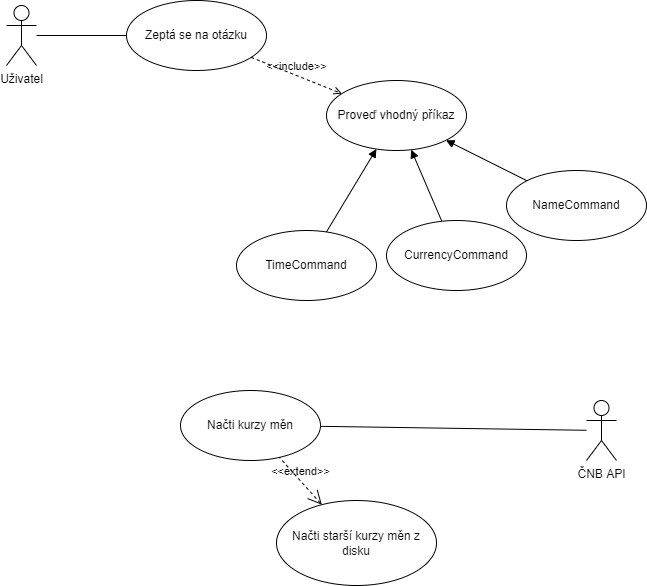

The diagram above was exported from draw.io. Its source (the exported page's mxGraphModel, read from the mxfile embedded in the PNG):
<mxGraphModel dx="862" dy="474" grid="1" gridSize="10" guides="1" tooltips="1" connect="1" arrows="1" fold="1" page="1" pageScale="1" pageWidth="827" pageHeight="1169" math="0" shadow="0">
  <root>
    <mxCell id="0" />
    <mxCell id="1" parent="0" />
    <mxCell id="2" style="edgeStyle=none;rounded=0;orthogonalLoop=1;jettySize=auto;html=1;endArrow=none;endFill=0;" edge="1" source="3" target="4" parent="1">
      <mxGeometry relative="1" as="geometry" />
    </mxCell>
    <mxCell id="3" value="Uživatel" style="shape=umlActor;verticalLabelPosition=bottom;verticalAlign=top;html=1;outlineConnect=0;" vertex="1" parent="1">
      <mxGeometry x="100" y="75" width="30" height="60" as="geometry" />
    </mxCell>
    <mxCell id="4" value="Zeptá se na otázku" style="ellipse;whiteSpace=wrap;html=1;" vertex="1" parent="1">
      <mxGeometry x="220" y="70" width="140" height="70" as="geometry" />
    </mxCell>
    <mxCell id="5" value="Proveď vhodný příkaz" style="ellipse;whiteSpace=wrap;html=1;" vertex="1" parent="1">
      <mxGeometry x="420" y="150" width="140" height="70" as="geometry" />
    </mxCell>
    <mxCell id="6" style="rounded=0;orthogonalLoop=1;jettySize=auto;html=1;endArrow=block;endFill=1;" edge="1" source="7" target="5" parent="1">
      <mxGeometry relative="1" as="geometry" />
    </mxCell>
    <mxCell id="7" value="TimeCommand" style="ellipse;whiteSpace=wrap;html=1;" vertex="1" parent="1">
      <mxGeometry x="330" y="300" width="140" height="70" as="geometry" />
    </mxCell>
    <mxCell id="8" style="edgeStyle=none;rounded=0;orthogonalLoop=1;jettySize=auto;html=1;endArrow=block;endFill=1;" edge="1" source="9" target="5" parent="1">
      <mxGeometry relative="1" as="geometry" />
    </mxCell>
    <mxCell id="9" value="NameCommand" style="ellipse;whiteSpace=wrap;html=1;" vertex="1" parent="1">
      <mxGeometry x="600" y="240" width="140" height="70" as="geometry" />
    </mxCell>
    <mxCell id="10" style="edgeStyle=none;rounded=0;orthogonalLoop=1;jettySize=auto;html=1;endArrow=block;endFill=1;" edge="1" source="11" target="5" parent="1">
      <mxGeometry relative="1" as="geometry" />
    </mxCell>
    <mxCell id="11" value="CurrencyCommand" style="ellipse;whiteSpace=wrap;html=1;" vertex="1" parent="1">
      <mxGeometry x="480" y="290" width="140" height="70" as="geometry" />
    </mxCell>
    <mxCell id="12" value="&amp;lt;&amp;lt;include&amp;gt;&amp;gt;" style="edgeStyle=none;html=1;endArrow=open;verticalAlign=bottom;dashed=1;labelBackgroundColor=none;rounded=0;" edge="1" source="4" target="5" parent="1">
      <mxGeometry width="160" relative="1" as="geometry">
        <mxPoint x="440" y="100" as="sourcePoint" />
        <mxPoint x="600" y="100" as="targetPoint" />
      </mxGeometry>
    </mxCell>
    <mxCell id="13" value="ČNB API" style="shape=umlActor;html=1;verticalLabelPosition=bottom;verticalAlign=top;align=center;" vertex="1" parent="1">
      <mxGeometry x="680" y="470" width="30" height="60" as="geometry" />
    </mxCell>
    <mxCell id="14" style="edgeStyle=none;rounded=0;orthogonalLoop=1;jettySize=auto;html=1;endArrow=none;endFill=0;" edge="1" source="15" target="13" parent="1">
      <mxGeometry relative="1" as="geometry" />
    </mxCell>
    <mxCell id="15" value="Načti kurzy měn" style="ellipse;whiteSpace=wrap;html=1;" vertex="1" parent="1">
      <mxGeometry x="274" y="460" width="140" height="70" as="geometry" />
    </mxCell>
    <mxCell id="16" value="Načti starší kurzy měn z disku" style="ellipse;whiteSpace=wrap;html=1;" vertex="1" parent="1">
      <mxGeometry x="370" y="570" width="160" height="85" as="geometry" />
    </mxCell>
    <mxCell id="17" value="&amp;lt;&amp;lt;extend&amp;gt;&amp;gt;" style="edgeStyle=none;html=1;startArrow=open;endArrow=none;startSize=12;verticalAlign=bottom;dashed=1;labelBackgroundColor=none;rounded=0;" edge="1" source="16" target="15" parent="1">
      <mxGeometry width="160" relative="1" as="geometry">
        <mxPoint x="230" y="550" as="sourcePoint" />
        <mxPoint x="390" y="550" as="targetPoint" />
      </mxGeometry>
    </mxCell>
  </root>
</mxGraphModel>